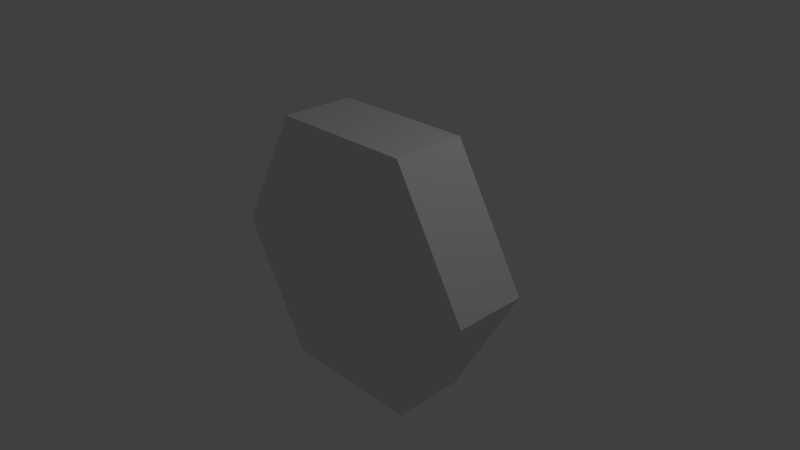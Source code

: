 # Source: Hexagon.blend  (saved by Blender 2.72.0; exported with 4.5.12 LTS)
import bpy
from mathutils import Matrix  # noqa: F401  (used for matrix-valued properties, if any)

bpy.ops.wm.read_factory_settings(use_empty=True)
scene = bpy.context.scene
scene.name = 'Scene'

# ---- collections
col_collection_1 = bpy.data.collections.new('Collection 1'); scene.collection.children.link(col_collection_1)

# ---- materials (node trees are filled in below, after node groups)
mat_material = bpy.data.materials.new('Material')
mat_material.alpha_threshold = 0.0
mat_material.use_transparent_shadow = False
mat_material.roughness = 0.5
mat_material.line_color = (0.0, 0.0, 0.0, 1.0)

# ---- material node trees

# ---- world
world_world = bpy.data.worlds.new('World'); scene.world = world_world
world_world.color = (0.05088, 0.05088, 0.05088)
world_world.use_sun_shadow = False
world_world.sun_shadow_jitter_overblur = 0.0
world_world.cycles.sampling_method = 'MANUAL'
world_world.cycles.sample_map_resolution = 256

# ---- cameras
cam_camera = bpy.data.cameras.new('Camera')
cam_camera.clip_end = 100.0
cam_camera.lens = 35.0
cam_camera.sensor_width = 32.0
cam_camera.sensor_height = 18.0
cam_camera.ortho_scale = 7.314
cam_camera.dof.focus_distance = 0.0
cam_camera.dof.aperture_fstop = 128.0

# ---- lights
light_lamp = bpy.data.lights.new('Lamp', 'POINT')
light_lamp.transmission_factor = 0.0
light_lamp.cutoff_distance = 30.0
light_lamp.energy = 100.0
light_lamp.shadow_buffer_clip_start = 1.001
light_lamp.shadow_soft_size = 0.1
light_lamp.shadow_maximum_resolution = 0.006
light_lamp.use_absolute_resolution = True
light_lamp.cycles.use_multiple_importance_sampling = False

# ---- meshes
me_cube = bpy.data.meshes.new('Cube')
me_cube.from_pydata([(1.0, 0.5, 1.75), (1.0, 0.5, -1.75), (-1.0, 0.5, -1.75), (-1.0, 0.5, 1.75), (1.0, -0.5, 1.75), (1.0, -0.5, -1.75), (-1.0, -0.5, -1.75), (-1.0, -0.5, 1.75), (2.0, -0.5, 0.0), (2.0, 0.5, -1.49e-07), (-2.0, -0.5, 0.0), (-2.0, 0.5, 5.96e-08)], [], [(0, 9, 1, 2, 11, 3), (4, 7, 10, 6, 5, 8), (1, 5, 6, 2), (4, 0, 3, 7), (1, 9, 8, 5), (4, 8, 9, 0), (3, 11, 10, 7), (6, 10, 11, 2)])
_uv = me_cube.uv_layers.new(name='UVMap')
_uv.uv.foreach_set('vector', [0.4284, 0.0002283, 0.5711, 0.25, 0.4284, 0.4998, 0.143, 0.4998, 0.0002282, 0.25, 0.143, 0.0002282, 0.4284, 0.9998, 0.143, 0.9998, 0.0002282, 0.75, 0.143, 0.5002, 0.4284, 0.5002, 0.5711, 0.75, 0.8575, 0.717, 0.7148, 0.717, 0.7148, 0.4315, 0.8575, 0.4315, 0.857, 0.7197, 0.857, 0.8624, 0.5716, 0.8624, 0.5716, 0.7197, 0.7143, 0.4315, 0.7143, 0.7192, 0.5716, 0.7192, 0.5716, 0.4315, 0.5716, 0.4311, 0.5716, 0.1434, 0.7143, 0.1434, 0.7143, 0.4311, 0.8593, 0.143, 0.5716, 0.143, 0.5716, 0.0002282, 0.8593, 0.0002283, 0.8575, 0.1434, 0.8575, 0.4311, 0.7148, 0.4311, 0.7148, 0.1434])
me_cube.materials.append(mat_material)
me_cube.use_remesh_preserve_volume = False
me_cube.use_remesh_preserve_attributes = False
me_cube.use_mirror_vertex_groups = False
me_cube.update()

# ---- objects
ob_cube = bpy.data.objects.new('Cube', me_cube)
ob_lamp = bpy.data.objects.new('Lamp', light_lamp)
ob_camera = bpy.data.objects.new('Camera', cam_camera)

# ---- transforms, parenting, visibility, modifiers, constraints
ob_cube.location = (0.0, 0.0, 0.0)
ob_cube.lock_rotations_4d = False
ob_cube.empty_display_type = 'ARROWS'
ob_cube.lineart.crease_threshold = 0.0
ob_lamp.location = (4.076, 1.005, 5.904)
ob_lamp.rotation_euler = (0.6503, 0.05522, 1.866)
ob_lamp.lock_rotations_4d = False
ob_lamp.empty_display_type = 'ARROWS'
ob_lamp.color = (0.0, 0.0, 0.0, 0.0)
ob_lamp.lineart.crease_threshold = 0.0
ob_camera.location = (7.481, -6.508, 5.344)
ob_camera.rotation_euler = (1.109, 0.01082, 0.8149)
ob_camera.lock_rotations_4d = False
ob_camera.empty_display_type = 'ARROWS'
ob_camera.color = (0.0, 0.0, 0.0, 0.0)
ob_camera.display_type = 'WIRE'
ob_camera.lineart.crease_threshold = 0.0

# ---- collection membership
col_collection_1.objects.link(ob_cube)
col_collection_1.objects.link(ob_lamp)
col_collection_1.objects.link(ob_camera)

# ---- scene / render settings (as saved in the file)
scene.camera = ob_camera
scene.frame_start = 1; scene.frame_end = 250; scene.frame_set(1)
scene.render.engine = 'BLENDER_EEVEE_NEXT'
scene.render.resolution_percentage = 50
scene.render.dither_intensity = 0.0
scene.cycles.use_denoising = False
scene.cycles.samples = 10
scene.cycles.sampling_pattern = 'TABULATED_SOBOL'
scene.cycles.light_sampling_threshold = 0.0
scene.cycles.use_adaptive_sampling = False
scene.cycles.use_light_tree = False
scene.cycles.blur_glossy = 0.0
scene.cycles.pixel_filter_type = 'GAUSSIAN'
scene.cycles.sample_clamp_indirect = 0.0
scene.view_settings.view_transform = 'Standard'
bpy.context.view_layer.update()
